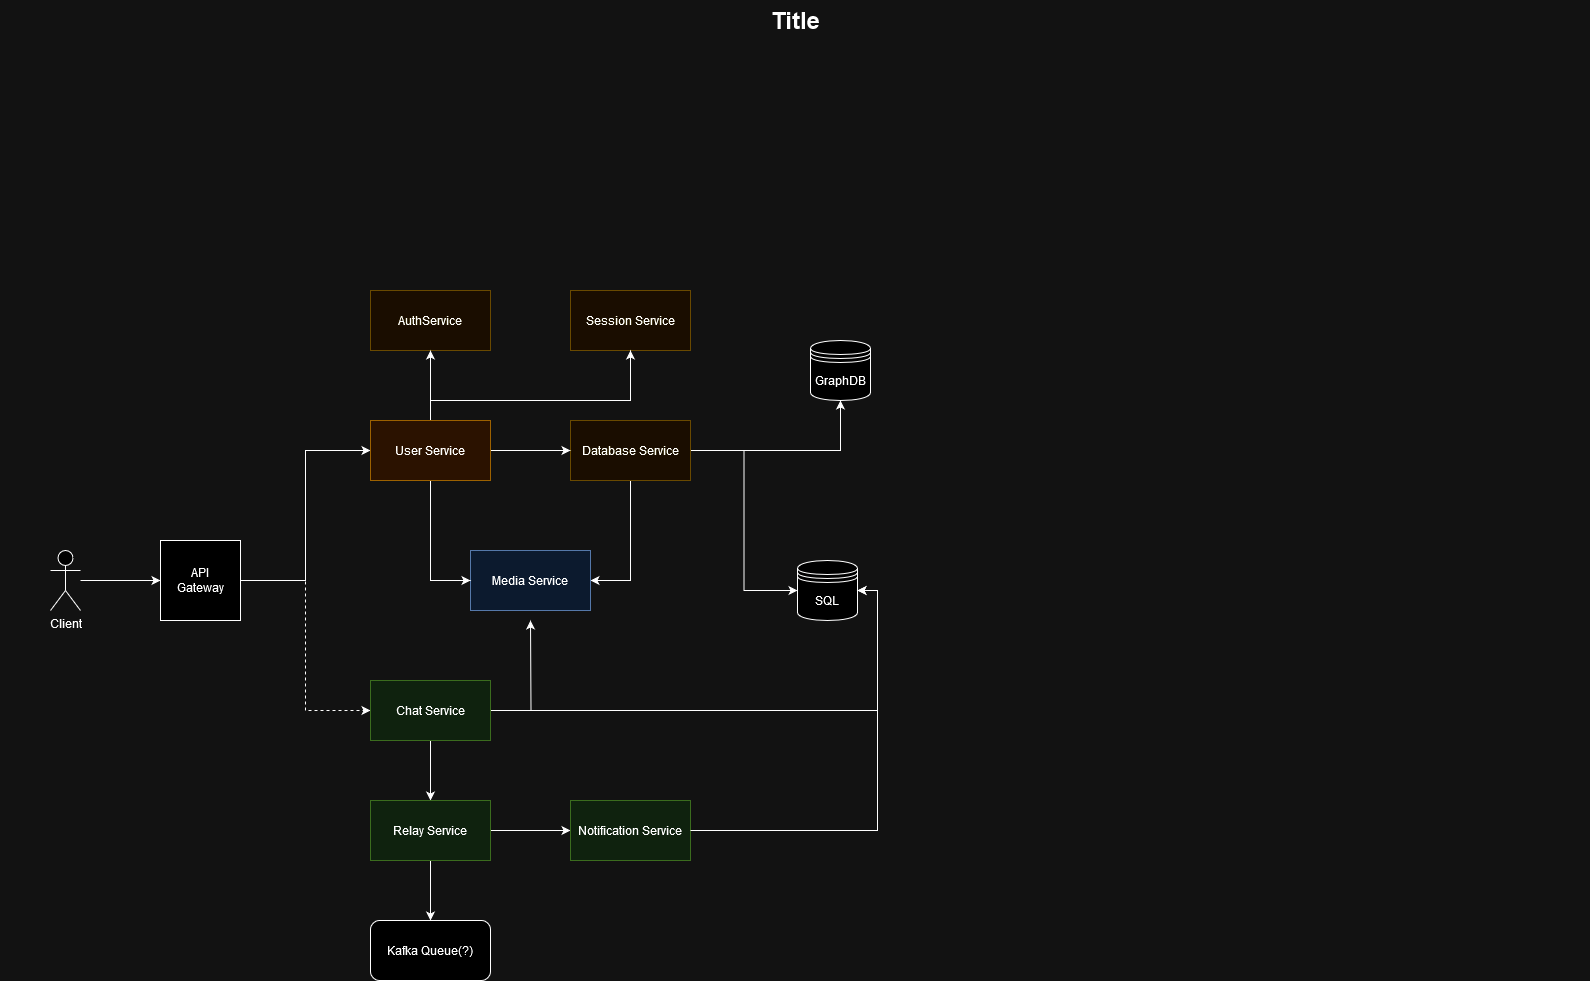

The diagram above was exported from draw.io. Its source (the exported page's mxGraphModel, read from the mxfile embedded in the PNG):
<mxGraphModel dx="2074" dy="746" grid="1" gridSize="10" guides="1" tooltips="1" connect="1" arrows="1" fold="1" page="1" pageScale="1.5" pageWidth="1169" pageHeight="826" background="none" math="0" shadow="0">
  <root>
    <mxCell id="0" style=";html=1;" />
    <mxCell id="1" style=";html=1;" parent="0" />
    <mxCell id="10b056a9c633e61c-28" style="edgeStyle=orthogonalEdgeStyle;rounded=0;html=1;endArrow=block;endFill=1;jettySize=auto;orthogonalLoop=1;strokeWidth=2;startArrow=none;startFill=0;" parent="1" source="10b056a9c633e61c-10" edge="1">
      <mxGeometry relative="1" as="geometry">
        <Array as="points">
          <mxPoint x="1267" y="310" />
          <mxPoint x="247" y="310" />
        </Array>
        <mxPoint x="247" y="590" as="targetPoint" />
      </mxGeometry>
    </mxCell>
    <mxCell id="10b056a9c633e61c-29" style="edgeStyle=orthogonalEdgeStyle;rounded=0;html=1;endArrow=block;endFill=1;jettySize=auto;orthogonalLoop=1;fontSize=12;strokeWidth=2;startArrow=none;startFill=0;" parent="1" source="10b056a9c633e61c-15" edge="1">
      <mxGeometry relative="1" as="geometry">
        <Array as="points">
          <mxPoint x="1507" y="310" />
          <mxPoint x="247" y="310" />
        </Array>
        <mxPoint x="247" y="590" as="targetPoint" />
      </mxGeometry>
    </mxCell>
    <mxCell id="10b056a9c633e61c-30" value="Title" style="text;strokeColor=none;fillColor=none;html=1;fontSize=24;fontStyle=1;verticalAlign=middle;align=center;" parent="1" vertex="1">
      <mxGeometry x="80" y="40" width="1590" height="40" as="geometry" />
    </mxCell>
    <mxCell id="ObYMjKXCHhMQUpvx1RwD-38" style="edgeStyle=orthogonalEdgeStyle;rounded=0;orthogonalLoop=1;jettySize=auto;html=1;entryX=0;entryY=0.5;entryDx=0;entryDy=0;" edge="1" parent="1" source="ObYMjKXCHhMQUpvx1RwD-1" target="ObYMjKXCHhMQUpvx1RwD-2">
      <mxGeometry relative="1" as="geometry" />
    </mxCell>
    <mxCell id="ObYMjKXCHhMQUpvx1RwD-1" value="&lt;div&gt;Client&lt;/div&gt;&lt;div&gt;&lt;br&gt;&lt;/div&gt;" style="shape=umlActor;verticalLabelPosition=bottom;verticalAlign=top;html=1;outlineConnect=0;" vertex="1" parent="1">
      <mxGeometry x="130" y="590" width="30" height="60" as="geometry" />
    </mxCell>
    <mxCell id="ObYMjKXCHhMQUpvx1RwD-33" style="edgeStyle=orthogonalEdgeStyle;rounded=0;orthogonalLoop=1;jettySize=auto;html=1;entryX=0;entryY=0.5;entryDx=0;entryDy=0;" edge="1" parent="1" source="ObYMjKXCHhMQUpvx1RwD-2" target="ObYMjKXCHhMQUpvx1RwD-11">
      <mxGeometry relative="1" as="geometry" />
    </mxCell>
    <mxCell id="ObYMjKXCHhMQUpvx1RwD-34" style="edgeStyle=orthogonalEdgeStyle;rounded=0;orthogonalLoop=1;jettySize=auto;html=1;entryX=0;entryY=0.5;entryDx=0;entryDy=0;dashed=1;" edge="1" parent="1" source="ObYMjKXCHhMQUpvx1RwD-2" target="ObYMjKXCHhMQUpvx1RwD-7">
      <mxGeometry relative="1" as="geometry" />
    </mxCell>
    <mxCell id="ObYMjKXCHhMQUpvx1RwD-2" value="&lt;div&gt;API&lt;/div&gt;&lt;div&gt;Gateway&lt;/div&gt;" style="whiteSpace=wrap;html=1;aspect=fixed;" vertex="1" parent="1">
      <mxGeometry x="240" y="580" width="80" height="80" as="geometry" />
    </mxCell>
    <mxCell id="ObYMjKXCHhMQUpvx1RwD-4" value="&lt;div&gt;Session Service&lt;/div&gt;" style="rounded=0;whiteSpace=wrap;html=1;fillColor=#fff2cc;strokeColor=#d6b656;" vertex="1" parent="1">
      <mxGeometry x="650" y="330" width="120" height="60" as="geometry" />
    </mxCell>
    <mxCell id="ObYMjKXCHhMQUpvx1RwD-21" style="edgeStyle=orthogonalEdgeStyle;rounded=0;orthogonalLoop=1;jettySize=auto;html=1;entryX=0.5;entryY=1;entryDx=0;entryDy=0;" edge="1" parent="1" source="ObYMjKXCHhMQUpvx1RwD-5" target="ObYMjKXCHhMQUpvx1RwD-13">
      <mxGeometry relative="1" as="geometry" />
    </mxCell>
    <mxCell id="ObYMjKXCHhMQUpvx1RwD-22" style="edgeStyle=orthogonalEdgeStyle;rounded=0;orthogonalLoop=1;jettySize=auto;html=1;entryX=1;entryY=0.5;entryDx=0;entryDy=0;" edge="1" parent="1" source="ObYMjKXCHhMQUpvx1RwD-5" target="ObYMjKXCHhMQUpvx1RwD-9">
      <mxGeometry relative="1" as="geometry" />
    </mxCell>
    <mxCell id="ObYMjKXCHhMQUpvx1RwD-39" style="edgeStyle=orthogonalEdgeStyle;rounded=0;orthogonalLoop=1;jettySize=auto;html=1;entryX=0;entryY=0.5;entryDx=0;entryDy=0;" edge="1" parent="1" source="ObYMjKXCHhMQUpvx1RwD-5" target="ObYMjKXCHhMQUpvx1RwD-12">
      <mxGeometry relative="1" as="geometry" />
    </mxCell>
    <mxCell id="ObYMjKXCHhMQUpvx1RwD-5" value="&lt;div&gt;Database Service&lt;/div&gt;" style="rounded=0;whiteSpace=wrap;html=1;fillColor=#fff2cc;strokeColor=#d6b656;" vertex="1" parent="1">
      <mxGeometry x="650" y="460" width="120" height="60" as="geometry" />
    </mxCell>
    <mxCell id="ObYMjKXCHhMQUpvx1RwD-6" value="&lt;div&gt;AuthService&lt;/div&gt;" style="rounded=0;whiteSpace=wrap;html=1;fillColor=#fff2cc;strokeColor=#d6b656;" vertex="1" parent="1">
      <mxGeometry x="450" y="330" width="120" height="60" as="geometry" />
    </mxCell>
    <mxCell id="ObYMjKXCHhMQUpvx1RwD-24" style="edgeStyle=orthogonalEdgeStyle;rounded=0;orthogonalLoop=1;jettySize=auto;html=1;" edge="1" parent="1" source="ObYMjKXCHhMQUpvx1RwD-7">
      <mxGeometry relative="1" as="geometry">
        <mxPoint x="610" y="660" as="targetPoint" />
      </mxGeometry>
    </mxCell>
    <mxCell id="ObYMjKXCHhMQUpvx1RwD-26" style="edgeStyle=orthogonalEdgeStyle;rounded=0;orthogonalLoop=1;jettySize=auto;html=1;" edge="1" parent="1" source="ObYMjKXCHhMQUpvx1RwD-7" target="ObYMjKXCHhMQUpvx1RwD-8">
      <mxGeometry relative="1" as="geometry" />
    </mxCell>
    <mxCell id="ObYMjKXCHhMQUpvx1RwD-27" style="edgeStyle=orthogonalEdgeStyle;rounded=0;orthogonalLoop=1;jettySize=auto;html=1;entryX=1;entryY=0.5;entryDx=0;entryDy=0;" edge="1" parent="1" source="ObYMjKXCHhMQUpvx1RwD-7" target="ObYMjKXCHhMQUpvx1RwD-12">
      <mxGeometry relative="1" as="geometry" />
    </mxCell>
    <mxCell id="ObYMjKXCHhMQUpvx1RwD-7" value="&lt;div&gt;Chat Service&lt;/div&gt;" style="rounded=0;whiteSpace=wrap;html=1;fillColor=#d5e8d4;strokeColor=#82b366;" vertex="1" parent="1">
      <mxGeometry x="450" y="720" width="120" height="60" as="geometry" />
    </mxCell>
    <mxCell id="ObYMjKXCHhMQUpvx1RwD-29" style="edgeStyle=orthogonalEdgeStyle;rounded=0;orthogonalLoop=1;jettySize=auto;html=1;" edge="1" parent="1" source="ObYMjKXCHhMQUpvx1RwD-8" target="ObYMjKXCHhMQUpvx1RwD-10">
      <mxGeometry relative="1" as="geometry" />
    </mxCell>
    <mxCell id="ObYMjKXCHhMQUpvx1RwD-32" style="edgeStyle=orthogonalEdgeStyle;rounded=0;orthogonalLoop=1;jettySize=auto;html=1;entryX=0.5;entryY=0;entryDx=0;entryDy=0;" edge="1" parent="1" source="ObYMjKXCHhMQUpvx1RwD-8" target="ObYMjKXCHhMQUpvx1RwD-31">
      <mxGeometry relative="1" as="geometry" />
    </mxCell>
    <mxCell id="ObYMjKXCHhMQUpvx1RwD-8" value="&lt;div&gt;Relay Service&lt;/div&gt;" style="rounded=0;whiteSpace=wrap;html=1;fillColor=#d5e8d4;strokeColor=#82b366;" vertex="1" parent="1">
      <mxGeometry x="450" y="840" width="120" height="60" as="geometry" />
    </mxCell>
    <mxCell id="ObYMjKXCHhMQUpvx1RwD-9" value="Media Service" style="rounded=0;whiteSpace=wrap;html=1;fillColor=#dae8fc;strokeColor=#6c8ebf;" vertex="1" parent="1">
      <mxGeometry x="550" y="590" width="120" height="60" as="geometry" />
    </mxCell>
    <mxCell id="ObYMjKXCHhMQUpvx1RwD-10" value="&lt;div&gt;Notification Service&lt;/div&gt;" style="rounded=0;whiteSpace=wrap;html=1;fillColor=#d5e8d4;strokeColor=#82b366;" vertex="1" parent="1">
      <mxGeometry x="650" y="840" width="120" height="60" as="geometry" />
    </mxCell>
    <mxCell id="ObYMjKXCHhMQUpvx1RwD-16" style="edgeStyle=orthogonalEdgeStyle;rounded=0;orthogonalLoop=1;jettySize=auto;html=1;" edge="1" parent="1" source="ObYMjKXCHhMQUpvx1RwD-11" target="ObYMjKXCHhMQUpvx1RwD-5">
      <mxGeometry relative="1" as="geometry" />
    </mxCell>
    <mxCell id="ObYMjKXCHhMQUpvx1RwD-18" style="edgeStyle=orthogonalEdgeStyle;rounded=0;orthogonalLoop=1;jettySize=auto;html=1;" edge="1" parent="1" source="ObYMjKXCHhMQUpvx1RwD-11" target="ObYMjKXCHhMQUpvx1RwD-4">
      <mxGeometry relative="1" as="geometry">
        <Array as="points">
          <mxPoint x="510" y="440" />
          <mxPoint x="710" y="440" />
        </Array>
      </mxGeometry>
    </mxCell>
    <mxCell id="ObYMjKXCHhMQUpvx1RwD-19" style="edgeStyle=orthogonalEdgeStyle;rounded=0;orthogonalLoop=1;jettySize=auto;html=1;entryX=0.5;entryY=1;entryDx=0;entryDy=0;" edge="1" parent="1" source="ObYMjKXCHhMQUpvx1RwD-11" target="ObYMjKXCHhMQUpvx1RwD-6">
      <mxGeometry relative="1" as="geometry" />
    </mxCell>
    <mxCell id="ObYMjKXCHhMQUpvx1RwD-23" style="edgeStyle=orthogonalEdgeStyle;rounded=0;orthogonalLoop=1;jettySize=auto;html=1;entryX=0;entryY=0.5;entryDx=0;entryDy=0;" edge="1" parent="1" source="ObYMjKXCHhMQUpvx1RwD-11" target="ObYMjKXCHhMQUpvx1RwD-9">
      <mxGeometry relative="1" as="geometry" />
    </mxCell>
    <mxCell id="ObYMjKXCHhMQUpvx1RwD-11" value="User Service" style="rounded=0;whiteSpace=wrap;html=1;fillColor=#ffe6cc;strokeColor=#d79b00;" vertex="1" parent="1">
      <mxGeometry x="450" y="460" width="120" height="60" as="geometry" />
    </mxCell>
    <mxCell id="ObYMjKXCHhMQUpvx1RwD-12" value="SQL" style="shape=datastore;whiteSpace=wrap;html=1;" vertex="1" parent="1">
      <mxGeometry x="877" y="600" width="60" height="60" as="geometry" />
    </mxCell>
    <mxCell id="ObYMjKXCHhMQUpvx1RwD-13" value="&lt;div&gt;GraphDB&lt;/div&gt;" style="shape=datastore;whiteSpace=wrap;html=1;" vertex="1" parent="1">
      <mxGeometry x="890" y="380" width="60" height="60" as="geometry" />
    </mxCell>
    <mxCell id="ObYMjKXCHhMQUpvx1RwD-30" style="edgeStyle=orthogonalEdgeStyle;rounded=0;orthogonalLoop=1;jettySize=auto;html=1;entryX=1;entryY=0.5;entryDx=0;entryDy=0;" edge="1" parent="1" source="ObYMjKXCHhMQUpvx1RwD-10" target="ObYMjKXCHhMQUpvx1RwD-12">
      <mxGeometry relative="1" as="geometry" />
    </mxCell>
    <mxCell id="ObYMjKXCHhMQUpvx1RwD-31" value="&lt;div&gt;Kafka Queue(?)&lt;/div&gt;" style="rounded=1;whiteSpace=wrap;html=1;" vertex="1" parent="1">
      <mxGeometry x="450" y="960" width="120" height="60" as="geometry" />
    </mxCell>
  </root>
</mxGraphModel>